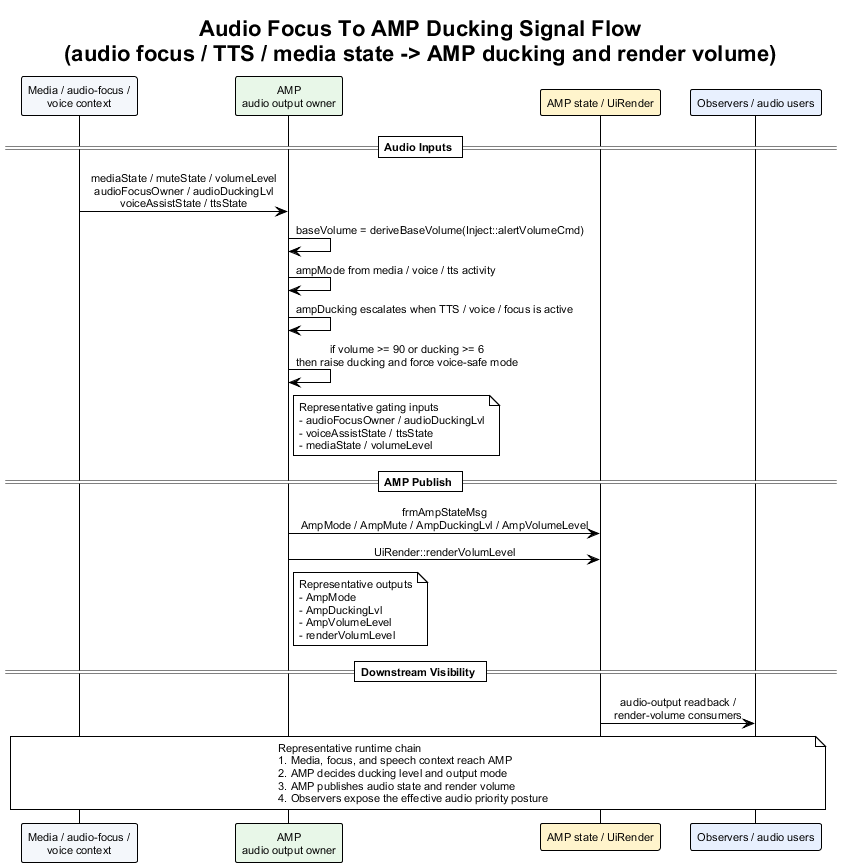

The diagram above was rendered by PlantUML. Its source (embedded in the PNG):
@startuml audio_focus_to_amp_ducking_signal_flow
!theme plain
skinparam backgroundColor #FFFFFF
skinparam defaultFontName Arial
skinparam defaultFontSize 11
skinparam sequenceMessageAlign center
skinparam responseMessageBelowArrow true

title Audio Focus To AMP Ducking Signal Flow\n(audio focus / TTS / media state -> AMP ducking and render volume)

participant "Media / audio-focus /\nvoice context" as AudioCtx #F4F7FB
participant "AMP\naudio output owner" as AMP #E8F7E8
participant "AMP state / UiRender" as AmpBus #FFF4CC
participant "Observers / audio users" as Obs #E8F0FE

== Audio Inputs ==

AudioCtx -> AMP : mediaState / muteState / volumeLevel\naudioFocusOwner / audioDuckingLvl\nvoiceAssistState / ttsState
AMP -> AMP : baseVolume = deriveBaseVolume(Inject::alertVolumeCmd)
AMP -> AMP : ampMode from media / voice / tts activity
AMP -> AMP : ampDucking escalates when TTS / voice / focus is active
AMP -> AMP : if volume >= 90 or ducking >= 6\nthen raise ducking and force voice-safe mode
note right of AMP
Representative gating inputs
- audioFocusOwner / audioDuckingLvl
- voiceAssistState / ttsState
- mediaState / volumeLevel
end note

== AMP Publish ==

AMP -> AmpBus : frmAmpStateMsg\nAmpMode / AmpMute / AmpDuckingLvl / AmpVolumeLevel
AMP -> AmpBus : UiRender::renderVolumLevel
note right of AMP
Representative outputs
- AmpMode
- AmpDuckingLvl
- AmpVolumeLevel
- renderVolumLevel
end note

== Downstream Visibility ==

AmpBus -> Obs : audio-output readback /\nrender-volume consumers

note over AudioCtx, Obs
Representative runtime chain
1. Media, focus, and speech context reach AMP
2. AMP decides ducking level and output mode
3. AMP publishes audio state and render volume
4. Observers expose the effective audio priority posture
end note

@enduml